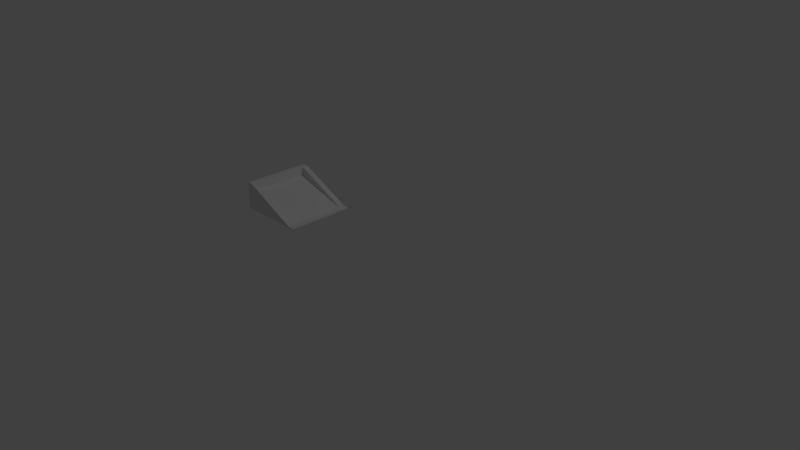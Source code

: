# Source: SlantedBox.blend  (saved by Blender 2.79.0; exported with 4.5.12 LTS)
import bpy
from mathutils import Matrix  # noqa: F401  (used for matrix-valued properties, if any)

bpy.ops.wm.read_factory_settings(use_empty=True)
scene = bpy.context.scene
scene.name = 'Scene'

# ---- collections
col_collection_1 = bpy.data.collections.new('Collection 1'); scene.collection.children.link(col_collection_1)

# ---- world
world_world = bpy.data.worlds.new('World'); scene.world = world_world
world_world.color = (0.05088, 0.05088, 0.05088)
world_world.use_sun_shadow = False
world_world.sun_shadow_jitter_overblur = 0.0
world_world.cycles.sampling_method = 'MANUAL'

# ---- cameras
cam_camera = bpy.data.cameras.new('Camera')
cam_camera.clip_end = 100.0
cam_camera.lens = 35.0
cam_camera.sensor_width = 32.0
cam_camera.sensor_height = 18.0
cam_camera.ortho_scale = 7.314
cam_camera.dof.focus_distance = 0.0
cam_camera.dof.aperture_fstop = 128.0

# ---- lights
light_lamp = bpy.data.lights.new('Lamp', 'POINT')
light_lamp.transmission_factor = 0.0
light_lamp.cutoff_distance = 30.0
light_lamp.energy = 100.0
light_lamp.shadow_buffer_clip_start = 1.001
light_lamp.shadow_soft_size = 0.1
light_lamp.shadow_maximum_resolution = 0.006
light_lamp.use_absolute_resolution = True

# ---- meshes
me_cube_001 = bpy.data.meshes.new('Cube.001')
me_cube_001.from_pydata([(-1.0, -1.0, -1.0), (-1.0, -1.0, 31.0), (-1.0, 1.0, -1.0), (-1.0, 1.0, 31.0), (1.0, -1.0, -1.0), (1.0, -1.0, 1.0), (1.0, 1.0, -1.0), (1.0, 1.0, 1.0), (0.0, -0.8333, 0.0), (0.8333, 1.0, -1.0), (-0.8333, 1.0, -1.0), (-0.8333, 1.0, 31.0), (0.8333, 1.0, 1.0), (-0.8333, -1.0, -1.0), (0.8333, -1.0, -1.0), (0.8333, -1.0, 1.0), (-0.8333, -1.0, 31.0), (-0.8333, 0.8333, 31.0), (0.8333, 0.8333, 1.0), (-0.8333, -0.8333, 31.0), (0.8333, -0.8333, 1.0), (-0.8333, 0.8333, 31.0), (0.8333, 0.8333, 1.0), (-0.8333, -0.8333, 31.0), (0.8333, -0.8333, 1.0), (-0.8328, 0.8233, 20.99), (0.8328, 0.8233, 0.009985), (-0.8328, -0.8233, 20.99), (0.8328, -0.8233, 0.009985)], [], [(9, 12, 7, 6), (7, 5, 4, 6), (13, 16, 1, 0), (3, 1, 16, 23, 21, 11), (1, 3, 2, 0), (24, 15, 5, 7, 12, 22), (17, 19, 27, 25), (12, 11, 21, 22), (24, 23, 16, 15), (4, 5, 15, 14), (14, 15, 16, 13), (2, 3, 11, 10), (10, 11, 12, 9), (17, 18, 22, 21), (20, 19, 23, 24), (18, 20, 24, 22), (19, 17, 21, 23), (26, 25, 27, 28), (19, 20, 28, 27), (20, 18, 26, 28), (18, 17, 25, 26), (10, 9, 6, 4, 14, 13, 0, 2)])
_uv = me_cube_001.uv_layers.new(name='UVMap')
_uv.uv.foreach_set('vector', [0.1198, 1.0, 0.1198, 0.9375, 0.125, 0.9375, 0.125, 1.0, 0.2847, 0.125, 0.2847, 0.0625, 0.3471, 0.0625, 0.3471, 0.125, 0.1823, 1.0, 0.1823, 0.0, 0.1875, 0.0, 0.1875, 1.0, 0.2951, 0.1771, 0.2951, 0.2396, 0.2899, 0.2396, 0.2899, 0.2344, 0.2899, 0.1823, 0.2899, 0.1771, 0.0, 0.0, 0.0625, 0.0, 0.0625, 1.0, 1.639e-07, 1.0, 0.2899, 0.2344, 0.2899, 0.2396, 0.2847, 0.2396, 0.2847, 0.1771, 0.2899, 0.1771, 0.2899, 0.1823, 0.2396, 0.9697, 0.1875, 0.9697, 0.1878, 0.6571, 0.2393, 0.6571, 0.2795, 1.863e-09, 0.2795, 0.9388, 0.2743, 0.9388, 0.2743, 0.0, 0.2847, 0.0, 0.2847, 0.9388, 0.2795, 0.9388, 0.2795, 0.0, 0.125, 1.0, 0.125, 0.9375, 0.1302, 0.9375, 0.1302, 1.0, 0.1302, 1.0, 0.1302, 0.9375, 0.1823, 0.0, 0.1823, 1.0, 0.0625, 1.0, 0.0625, 0.0, 0.06771, 0.0, 0.06771, 1.0, 0.06771, 1.0, 0.06771, 0.0, 0.1198, 0.9375, 0.1198, 1.0, 0.0, 0.0, 0.0, 0.0, 0.0, 0.0, 0.0, 0.0, 0.0, 0.0, 0.0, 0.0, 0.0, 0.0, 0.0, 0.0, 0.0, 0.0, 0.0, 0.0, 0.0, 0.0, 0.0, 0.0, 0.0, 0.0, 0.0, 0.0, 0.0, 0.0, 0.0, 0.0, 0.2393, 0.0, 0.2393, 0.6571, 0.1878, 0.6571, 0.1878, 9.313e-10, 0.2569, 0.0, 0.2569, 0.9389, 0.2552, 0.9698, 0.2396, 0.3123, 0.3156, 0.125, 0.3156, 0.1771, 0.2847, 0.1768, 0.2847, 0.1253, 0.2743, 0.03089, 0.2743, 0.9698, 0.2569, 0.6575, 0.2725, 0.0, 0.342, 0.0625, 0.2899, 0.0625, 0.2847, 0.0625, 0.2847, 5.588e-09, 0.2899, 5.588e-09, 0.342, 0.0, 0.3472, 0.0, 0.3472, 0.0625])
me_cube_001.use_remesh_preserve_volume = False
me_cube_001.use_remesh_preserve_attributes = False
me_cube_001.use_mirror_vertex_groups = False
me_cube_001.update()

# ---- objects
ob_lamp = bpy.data.objects.new('Lamp', light_lamp)
ob_camera = bpy.data.objects.new('Camera', cam_camera)
ob_stand = bpy.data.objects.new('Stand', me_cube_001)

# ---- transforms, parenting, visibility, modifiers, constraints
ob_lamp.location = (4.076, 1.005, 5.904)
ob_lamp.rotation_euler = (0.6503, 0.05522, 1.866)
ob_lamp.lock_rotations_4d = False
ob_lamp.empty_display_type = 'ARROWS'
ob_lamp.color = (0.0, 0.0, 0.0, 0.0)
ob_lamp.lineart.crease_threshold = 0.0
ob_camera.location = (7.481, -6.508, 5.344)
ob_camera.rotation_euler = (1.109, 0.0, 0.8149)
ob_camera.lock_rotations_4d = False
ob_camera.empty_display_type = 'ARROWS'
ob_camera.color = (0.0, 0.0, 0.0, 0.0)
ob_camera.display_type = 'WIRE'
ob_camera.lineart.crease_threshold = 0.0
ob_stand.location = (0.0, -1.067, 1.006)
ob_stand.scale = (0.4, 0.4, 0.01)
ob_stand.lineart.crease_threshold = 0.0

# ---- collection membership
col_collection_1.objects.link(ob_lamp)
col_collection_1.objects.link(ob_camera)
col_collection_1.objects.link(ob_stand)

# ---- scene / render settings (as saved in the file)
scene.camera = ob_camera
scene.frame_start = 1; scene.frame_end = 250; scene.frame_set(1)
scene.render.engine = 'BLENDER_EEVEE_NEXT'
scene.render.resolution_percentage = 50
scene.render.dither_intensity = 0.0
scene.cycles.use_denoising = False
scene.cycles.samples = 128
scene.cycles.sampling_pattern = 'TABULATED_SOBOL'
scene.cycles.use_adaptive_sampling = False
scene.cycles.use_light_tree = False
scene.cycles.blur_glossy = 0.0
scene.cycles.sample_clamp_indirect = 0.0
scene.view_settings.view_transform = 'Standard'
bpy.context.view_layer.update()
